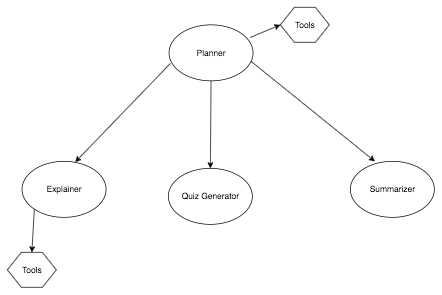

The diagram above was exported from draw.io. Its source (the exported page's mxGraphModel, read from the mxfile embedded in the PNG):
<mxGraphModel dx="786" dy="515" grid="1" gridSize="10" guides="0" tooltips="1" connect="1" arrows="0" fold="1" page="1" pageScale="1" pageWidth="850" pageHeight="1100" background="none" math="0" shadow="0">
  <root>
    <mxCell id="0" />
    <mxCell id="1" parent="0" />
    <mxCell id="RGeIzpAn6li3T3csGveY-1" value="Planner" style="ellipse;whiteSpace=wrap;html=1;" vertex="1" parent="1">
      <mxGeometry x="341" y="45" width="120" height="80" as="geometry" />
    </mxCell>
    <mxCell id="RGeIzpAn6li3T3csGveY-4" value="" style="endArrow=classic;html=1;rounded=0;entryX=0.633;entryY=0.013;entryDx=0;entryDy=0;exitX=0.017;exitY=0.688;exitDx=0;exitDy=0;exitPerimeter=0;entryPerimeter=0;" edge="1" parent="1" source="RGeIzpAn6li3T3csGveY-1" target="RGeIzpAn6li3T3csGveY-6">
      <mxGeometry width="50" height="50" relative="1" as="geometry">
        <mxPoint x="190" y="190" as="sourcePoint" />
        <mxPoint x="310" y="190" as="targetPoint" />
      </mxGeometry>
    </mxCell>
    <mxCell id="RGeIzpAn6li3T3csGveY-5" value="" style="endArrow=classic;html=1;rounded=0;entryX=0.292;entryY=0;entryDx=0;entryDy=0;exitX=0.975;exitY=0.65;exitDx=0;exitDy=0;exitPerimeter=0;entryPerimeter=0;" edge="1" parent="1" source="RGeIzpAn6li3T3csGveY-1" target="RGeIzpAn6li3T3csGveY-8">
      <mxGeometry width="50" height="50" relative="1" as="geometry">
        <mxPoint x="470" y="189.5" as="sourcePoint" />
        <mxPoint x="630" y="189.5" as="targetPoint" />
      </mxGeometry>
    </mxCell>
    <mxCell id="RGeIzpAn6li3T3csGveY-6" value="Explainer" style="ellipse;whiteSpace=wrap;html=1;" vertex="1" parent="1">
      <mxGeometry x="131" y="240" width="120" height="80" as="geometry" />
    </mxCell>
    <mxCell id="RGeIzpAn6li3T3csGveY-7" value="Quiz Generator" style="ellipse;whiteSpace=wrap;html=1;" vertex="1" parent="1">
      <mxGeometry x="340" y="250" width="120" height="80" as="geometry" />
    </mxCell>
    <mxCell id="RGeIzpAn6li3T3csGveY-8" value="Summarizer" style="ellipse;whiteSpace=wrap;html=1;" vertex="1" parent="1">
      <mxGeometry x="600" y="240" width="120" height="80" as="geometry" />
    </mxCell>
    <mxCell id="RGeIzpAn6li3T3csGveY-9" value="" style="endArrow=classic;html=1;rounded=0;exitX=0.5;exitY=1;exitDx=0;exitDy=0;" edge="1" parent="1" source="RGeIzpAn6li3T3csGveY-1">
      <mxGeometry width="50" height="50" relative="1" as="geometry">
        <mxPoint x="536" y="170" as="sourcePoint" />
        <mxPoint x="400" y="250" as="targetPoint" />
      </mxGeometry>
    </mxCell>
    <mxCell id="RGeIzpAn6li3T3csGveY-11" value="Tools" style="shape=hexagon;perimeter=hexagonPerimeter2;whiteSpace=wrap;html=1;fixedSize=1;" vertex="1" parent="1">
      <mxGeometry x="500" y="20" width="70" height="50" as="geometry" />
    </mxCell>
    <mxCell id="RGeIzpAn6li3T3csGveY-12" value="Tools" style="shape=hexagon;perimeter=hexagonPerimeter2;whiteSpace=wrap;html=1;fixedSize=1;" vertex="1" parent="1">
      <mxGeometry x="110" y="370" width="70" height="50" as="geometry" />
    </mxCell>
    <mxCell id="RGeIzpAn6li3T3csGveY-13" value="" style="endArrow=classic;html=1;rounded=0;entryX=0;entryY=0.5;entryDx=0;entryDy=0;exitX=0.967;exitY=0.225;exitDx=0;exitDy=0;exitPerimeter=0;" edge="1" parent="1" source="RGeIzpAn6li3T3csGveY-1" target="RGeIzpAn6li3T3csGveY-11">
      <mxGeometry width="50" height="50" relative="1" as="geometry">
        <mxPoint x="280" y="40" as="sourcePoint" />
        <mxPoint x="457" y="183" as="targetPoint" />
      </mxGeometry>
    </mxCell>
    <mxCell id="RGeIzpAn6li3T3csGveY-14" value="" style="endArrow=classic;html=1;rounded=0;entryX=0.5;entryY=0;entryDx=0;entryDy=0;exitX=0;exitY=1;exitDx=0;exitDy=0;" edge="1" parent="1" source="RGeIzpAn6li3T3csGveY-6" target="RGeIzpAn6li3T3csGveY-12">
      <mxGeometry width="50" height="50" relative="1" as="geometry">
        <mxPoint x="140" y="330" as="sourcePoint" />
        <mxPoint x="317" y="473" as="targetPoint" />
      </mxGeometry>
    </mxCell>
  </root>
</mxGraphModel>